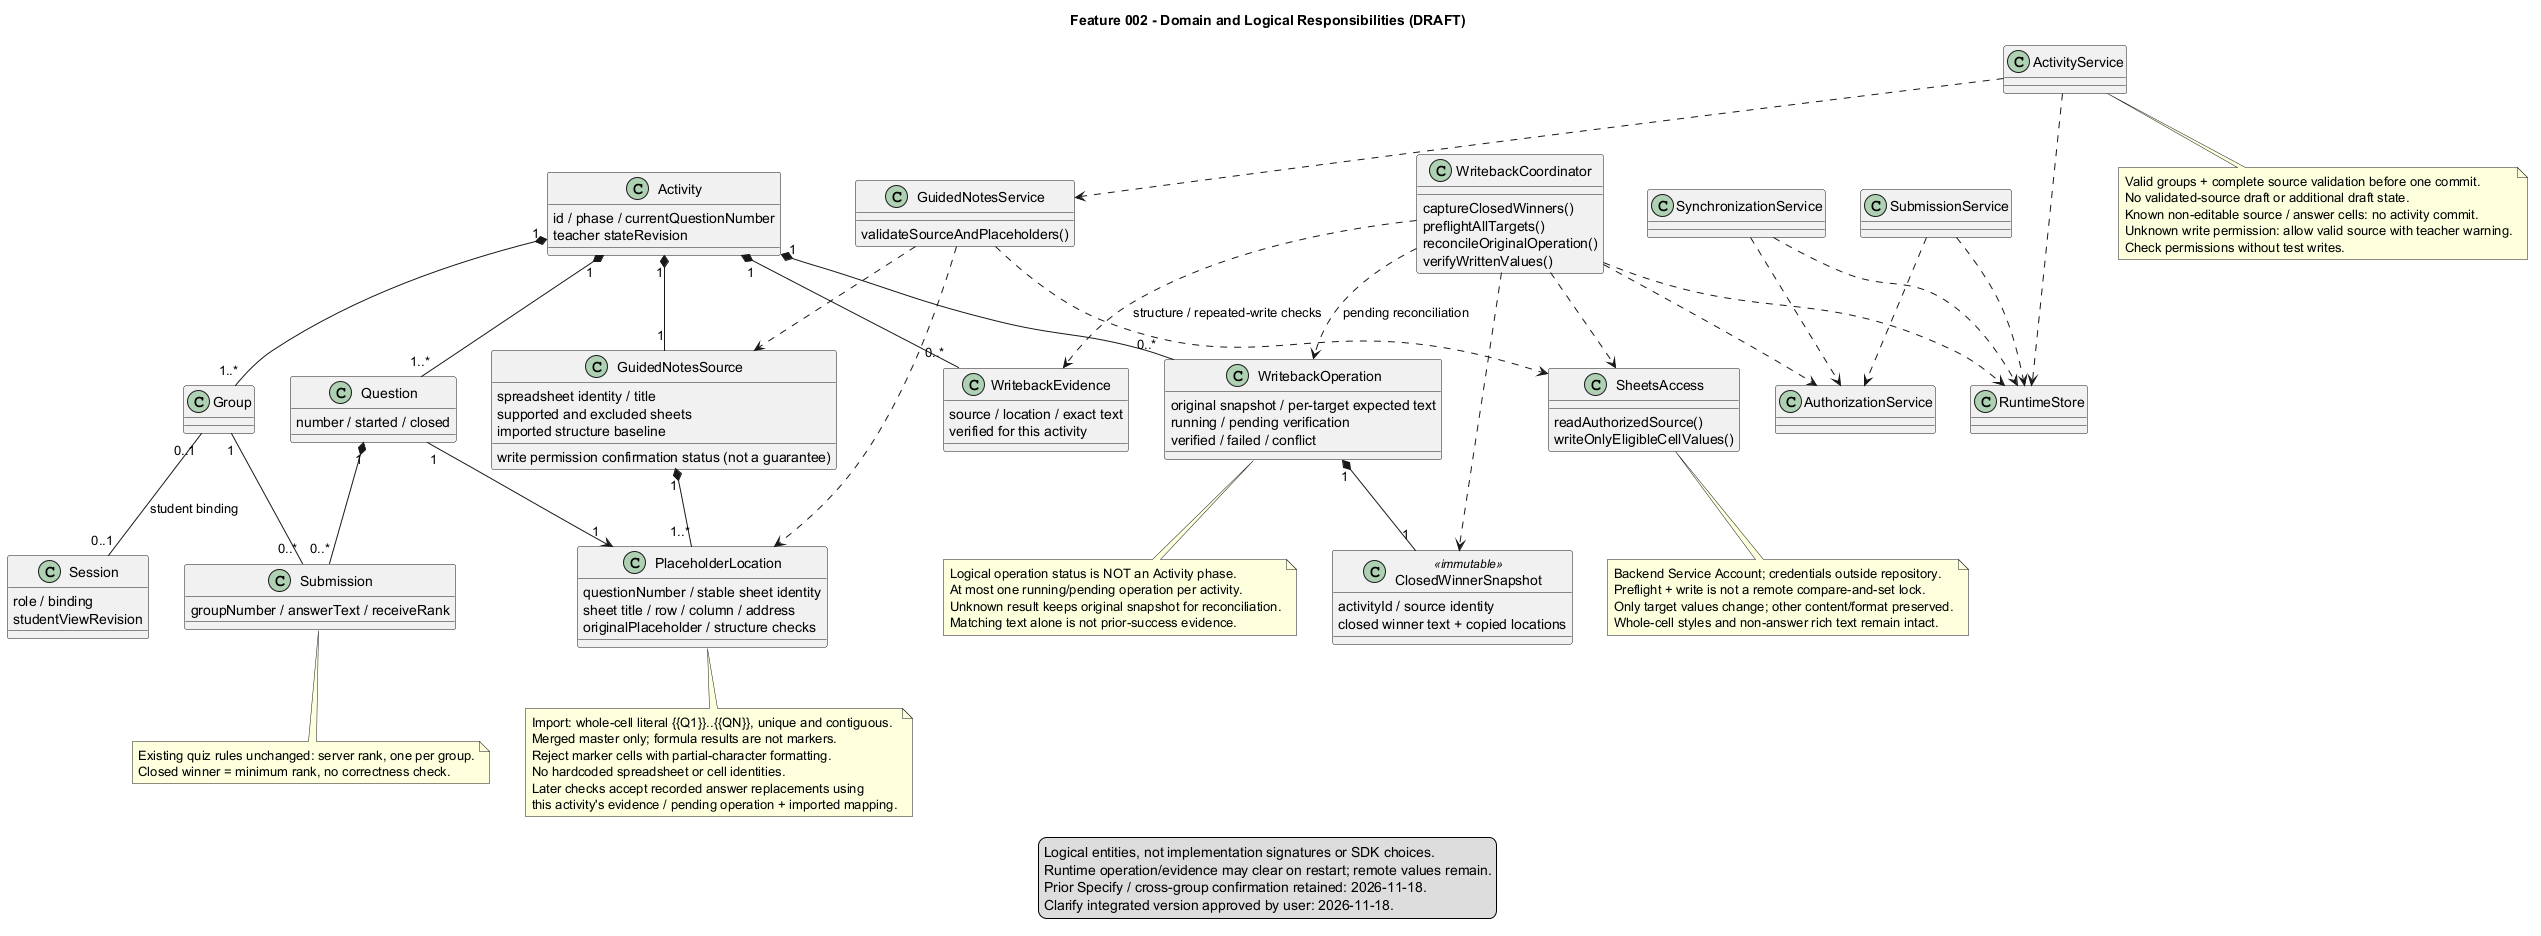

The diagram above was rendered by PlantUML. Its source (embedded in the PNG):
@startuml
title Feature 002 - Domain and Logical Responsibilities (DRAFT)
skinparam shadowing false
skinparam classAttributeIconSize 0
class Activity {
  id / phase / currentQuestionNumber
  teacher stateRevision
}
class Question {
  number / started / closed
}
class Submission {
  groupNumber / answerText / receiveRank
}
class Group
class Session {
  role / binding
  studentViewRevision
}
class GuidedNotesSource {
  spreadsheet identity / title
  supported and excluded sheets
  imported structure baseline
  write permission confirmation status (not a guarantee)
}
class PlaceholderLocation {
  questionNumber / stable sheet identity
  sheet title / row / column / address
  originalPlaceholder / structure checks
}
class ClosedWinnerSnapshot <<immutable>> {
  activityId / source identity
  closed winner text + copied locations
}
class WritebackOperation {
  original snapshot / per-target expected text
  running / pending verification
  verified / failed / conflict
}
class WritebackEvidence {
  source / location / exact text
  verified for this activity
}
class GuidedNotesService {
  validateSourceAndPlaceholders()
}
class WritebackCoordinator {
  captureClosedWinners()
  preflightAllTargets()
  reconcileOriginalOperation()
  verifyWrittenValues()
}
class SheetsAccess {
  readAuthorizedSource()
  writeOnlyEligibleCellValues()
}
class AuthorizationService
class ActivityService
class SubmissionService
class SynchronizationService
class RuntimeStore
Activity "1" *-- "1..*" Question
Activity "1" *-- "1..*" Group
Question "1" *-- "0..*" Submission
Group "1" -- "0..*" Submission
Group "0..1" -- "0..1" Session : student binding
Activity "1" *-- "1" GuidedNotesSource
GuidedNotesSource "1" *-- "1..*" PlaceholderLocation
Question "1" --> "1" PlaceholderLocation
Activity "1" *-- "0..*" WritebackOperation
Activity "1" *-- "0..*" WritebackEvidence
WritebackOperation "1" *-- "1" ClosedWinnerSnapshot
WritebackCoordinator ..> AuthorizationService
WritebackCoordinator ..> RuntimeStore
WritebackCoordinator ..> SheetsAccess
WritebackCoordinator ..> ClosedWinnerSnapshot
WritebackCoordinator ..> WritebackEvidence : structure / repeated-write checks
WritebackCoordinator ..> WritebackOperation : pending reconciliation
GuidedNotesService ..> SheetsAccess
GuidedNotesService ..> GuidedNotesSource
GuidedNotesService ..> PlaceholderLocation
ActivityService ..> GuidedNotesService
ActivityService ..> RuntimeStore
SubmissionService ..> RuntimeStore
SubmissionService ..> AuthorizationService
SynchronizationService ..> RuntimeStore
SynchronizationService ..> AuthorizationService
note bottom of PlaceholderLocation
  Import: whole-cell literal {{Q1}}..{{QN}}, unique and contiguous.
  Merged master only; formula results are not markers.
  Reject marker cells with partial-character formatting.
  No hardcoded spreadsheet or cell identities.
  Later checks accept recorded answer replacements using
  this activity's evidence / pending operation + imported mapping.
end note
note bottom of ActivityService
  Valid groups + complete source validation before one commit.
  No validated-source draft or additional draft state.
  Known non-editable source / answer cells: no activity commit.
  Unknown write permission: allow valid source with teacher warning.
  Check permissions without test writes.
end note
note bottom of WritebackOperation
  Logical operation status is NOT an Activity phase.
  At most one running/pending operation per activity.
  Unknown result keeps original snapshot for reconciliation.
  Matching text alone is not prior-success evidence.
end note
note bottom of Submission
  Existing quiz rules unchanged: server rank, one per group.
  Closed winner = minimum rank, no correctness check.
end note
note bottom of SheetsAccess
  Backend Service Account; credentials outside repository.
  Preflight + write is not a remote compare-and-set lock.
  Only target values change; other content/format preserved.
  Whole-cell styles and non-answer rich text remain intact.
end note
legend bottom
  Logical entities, not implementation signatures or SDK choices.
  Runtime operation/evidence may clear on restart; remote values remain.
  Prior Specify / cross-group confirmation retained: 2026-11-18.
  Clarify integrated version approved by user: 2026-11-18.
endlegend
@enduml